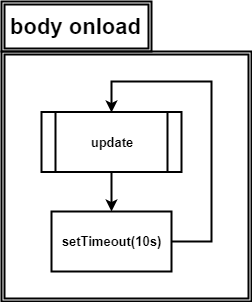

The diagram above was exported from draw.io. Its source (the exported page's mxGraphModel, read from the mxfile embedded in the PNG):
<mxGraphModel dx="868" dy="473" grid="1" gridSize="10" guides="1" tooltips="1" connect="1" arrows="1" fold="1" page="1" pageScale="1" pageWidth="80000" pageHeight="50000" math="0" shadow="0">
  <root>
    <mxCell id="0" />
    <mxCell id="1" parent="0" />
    <mxCell id="7Hb8YlUZfVyvwMyhIs64-1" style="edgeStyle=orthogonalEdgeStyle;rounded=0;orthogonalLoop=1;jettySize=auto;html=1;exitX=0.5;exitY=1;exitDx=0;exitDy=0;entryX=0.5;entryY=0;entryDx=0;entryDy=0;entryPerimeter=0;fontSize=13;fontStyle=1;strokeWidth=2;" edge="1" parent="1" source="7Hb8YlUZfVyvwMyhIs64-2">
      <mxGeometry relative="1" as="geometry">
        <mxPoint x="300.3333333333335" y="380.16666666666674" as="targetPoint" />
      </mxGeometry>
    </mxCell>
    <mxCell id="7Hb8YlUZfVyvwMyhIs64-2" value="update" style="shape=process;whiteSpace=wrap;html=1;backgroundOutline=1;strokeColor=#000000;fillColor=#ffffff;fontSize=13;fontStyle=1;strokeWidth=2;" vertex="1" parent="1">
      <mxGeometry x="230" y="280.5" width="140" height="60" as="geometry" />
    </mxCell>
    <mxCell id="7Hb8YlUZfVyvwMyhIs64-3" style="edgeStyle=orthogonalEdgeStyle;rounded=0;orthogonalLoop=1;jettySize=auto;html=1;exitX=1;exitY=0.5;exitDx=0;exitDy=0;entryX=0.5;entryY=0;entryDx=0;entryDy=0;fontSize=13;fontStyle=1;strokeWidth=2;" edge="1" parent="1" source="7Hb8YlUZfVyvwMyhIs64-4" target="7Hb8YlUZfVyvwMyhIs64-2">
      <mxGeometry relative="1" as="geometry">
        <Array as="points">
          <mxPoint x="400" y="410" />
          <mxPoint x="400" y="250" />
          <mxPoint x="300" y="250" />
        </Array>
      </mxGeometry>
    </mxCell>
    <mxCell id="7Hb8YlUZfVyvwMyhIs64-4" value="setTimeout(10s)" style="rounded=0;whiteSpace=wrap;html=1;strokeColor=#000000;fillColor=#ffffff;fontSize=13;fontStyle=1;strokeWidth=2;" vertex="1" parent="1">
      <mxGeometry x="240" y="380" width="120" height="60" as="geometry" />
    </mxCell>
    <mxCell id="7Hb8YlUZfVyvwMyhIs64-5" value="" style="shape=ext;double=1;rounded=0;whiteSpace=wrap;html=1;strokeColor=#000000;fillColor=none;fontSize=22;fontStyle=1;strokeWidth=2;" vertex="1" parent="1">
      <mxGeometry x="190" y="220" width="250" height="250" as="geometry" />
    </mxCell>
    <mxCell id="7Hb8YlUZfVyvwMyhIs64-6" value="body onload" style="shape=ext;double=1;rounded=0;whiteSpace=wrap;html=1;strokeColor=#000000;fillColor=none;fontSize=22;fontStyle=1;strokeWidth=2;" vertex="1" parent="1">
      <mxGeometry x="190" y="170" width="150" height="50" as="geometry" />
    </mxCell>
  </root>
</mxGraphModel>